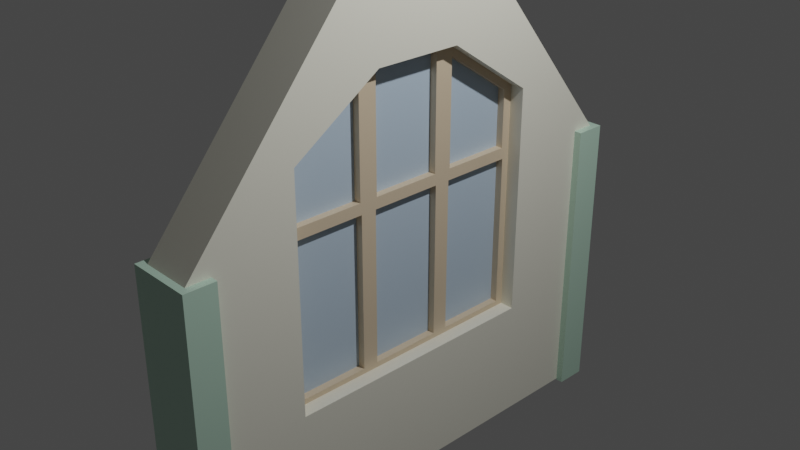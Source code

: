 # Source: Window02_house3.blend  (saved by Blender 2.90.8; exported with 4.5.12 LTS)
import bpy
from mathutils import Matrix  # noqa: F401  (used for matrix-valued properties, if any)

bpy.ops.wm.read_factory_settings(use_empty=True)
scene = bpy.context.scene
scene.name = 'Scene'

# ---- collections
col_collection = bpy.data.collections.new('Collection'); scene.collection.children.link(col_collection)

# ---- materials (node trees are filled in below, after node groups)
mat_wood_house03 = bpy.data.materials.new('Wood_house03')
mat_wood_house03.use_transparent_shadow = False
mat_window_house03 = bpy.data.materials.new('Window_house03')
mat_window_house03.use_transparent_shadow = False
mat_cream_house03 = bpy.data.materials.new('Cream_house03')
mat_cream_house03.use_transparent_shadow = False
mat_green_house03 = bpy.data.materials.new('Green_house03')
mat_green_house03.alpha_threshold = 0.0
mat_green_house03.use_transparent_shadow = False
mat_green_house03.line_color = (0.0, 0.0, 0.0, 1.0)

# ---- material node trees
mat_wood_house03.use_nodes = True; mat_wood_house03.node_tree.nodes.clear()
_N = mat_wood_house03.node_tree.nodes; _L = mat_wood_house03.node_tree.links
n0 = _N.new('ShaderNodeBsdfPrincipled'); n0.name = 'Principled BSDF'; n0.location = (10, 300)
n0.distribution = 'GGX'
n0.subsurface_method = 'BURLEY'
n0.inputs[0].default_value = (0.7305, 0.5841, 0.4125, 1.0)
n0.inputs[3].default_value = 1.45
n0.inputs[27].default_value = (0.0, 0.0, 0.0, 1.0)
n0.inputs[28].default_value = 1.0
n1 = _N.new('ShaderNodeOutputMaterial'); n1.name = 'Material Output'; n1.location = (300, 300)
_L.new(n0.outputs[0], n1.inputs[0])
n1.is_active_output = True
mat_window_house03.use_nodes = True; mat_window_house03.node_tree.nodes.clear()
_N = mat_window_house03.node_tree.nodes; _L = mat_window_house03.node_tree.links
n0 = _N.new('ShaderNodeBsdfPrincipled'); n0.name = 'Principled BSDF'; n0.location = (10, 300)
n0.distribution = 'GGX'
n0.subsurface_method = 'BURLEY'
n0.inputs[0].default_value = (0.5149, 0.6514, 0.7913, 1.0)
n0.inputs[3].default_value = 1.45
n0.inputs[27].default_value = (0.0, 0.0, 0.0, 1.0)
n0.inputs[28].default_value = 1.0
n1 = _N.new('ShaderNodeOutputMaterial'); n1.name = 'Material Output'; n1.location = (300, 300)
_L.new(n0.outputs[0], n1.inputs[0])
n1.is_active_output = True
mat_cream_house03.use_nodes = True; mat_cream_house03.node_tree.nodes.clear()
_N = mat_cream_house03.node_tree.nodes; _L = mat_cream_house03.node_tree.links
n0 = _N.new('ShaderNodeBsdfPrincipled'); n0.name = 'Principled BSDF'; n0.location = (10, 300)
n0.distribution = 'GGX'
n0.subsurface_method = 'BURLEY'
n0.inputs[0].default_value = (0.8963, 0.8796, 0.7605, 1.0)
n0.inputs[3].default_value = 1.45
n0.inputs[27].default_value = (0.0, 0.0, 0.0, 1.0)
n0.inputs[28].default_value = 1.0
n1 = _N.new('ShaderNodeOutputMaterial'); n1.name = 'Material Output'; n1.location = (300, 300)
_L.new(n0.outputs[0], n1.inputs[0])
n1.is_active_output = True
mat_green_house03.use_nodes = True; mat_green_house03.node_tree.nodes.clear()
_N = mat_green_house03.node_tree.nodes; _L = mat_green_house03.node_tree.links
n0 = _N.new('ShaderNodeOutputMaterial'); n0.name = 'Material Output'; n0.location = (300, 300)
n1 = _N.new('ShaderNodeBsdfPrincipled'); n1.name = 'Principled BSDF'; n1.location = (10, 300)
n1.distribution = 'GGX'
n1.subsurface_method = 'BURLEY'
n1.inputs[0].default_value = (0.5089, 0.7305, 0.5972, 1.0)
n1.inputs[2].default_value = 0.4
n1.inputs[3].default_value = 1.45
n1.inputs[27].default_value = (0.0, 0.0, 0.0, 1.0)
n1.inputs[28].default_value = 1.0
_L.new(n1.outputs[0], n0.inputs[0])
n0.is_active_output = True

# ---- world
world_world = bpy.data.worlds.new('World'); scene.world = world_world
world_world.use_nodes = True; world_world.node_tree.nodes.clear()
_N = world_world.node_tree.nodes; _L = world_world.node_tree.links
n0 = _N.new('ShaderNodeOutputWorld'); n0.name = 'World Output'; n0.location = (300, 300)
n1 = _N.new('ShaderNodeBackground'); n1.name = 'Background'; n1.location = (10, 300)
n1.inputs[0].default_value = (0.05088, 0.05088, 0.05088, 1.0)
_L.new(n1.outputs[0], n0.inputs[0])
n0.is_active_output = True
world_world.color = (0.05088, 0.05088, 0.05088)
world_world.use_sun_shadow = False
world_world.sun_shadow_jitter_overblur = 0.0

# ---- cameras
cam_camera = bpy.data.cameras.new('Camera')
cam_camera.clip_end = 100.0
cam_camera.ortho_scale = 7.314

# ---- lights
light_light = bpy.data.lights.new('Light', 'POINT')
light_light.transmission_factor = 0.0
light_light.energy = 1000.0
light_light.shadow_soft_size = 0.1
light_light.shadow_maximum_resolution = 0.006
light_light.use_absolute_resolution = True

# ---- meshes
me_cube_006 = bpy.data.meshes.new('Cube.006')
me_cube_006.from_pydata([(-0.0233, -0.94, 0.2762), (-0.0233, -0.94, -1.49), (-0.0233, -0.3933, -1.49), (-0.0233, -0.3933, 0.2762), (-0.0233, -0.2733, -1.49), (-0.0233, 0.2733, -1.49), (-0.0233, 0.2733, 0.2762), (-0.0233, -0.2733, 0.2762), (-0.0233, 0.94, 0.2762), (-0.0233, 0.94, -1.49), (-0.0233, 0.3933, 0.2762), (0.05746, -0.3933, -1.49), (0.05746, -0.3933, 0.2762), (0.05746, -0.94, 0.2762), (0.05746, 0.2733, -1.49), (0.05746, -0.2733, 0.2762), (0.05746, 0.3933, 0.2762), (-0.02365, -0.93, 0.4062), (-0.02365, -0.93, 1.066), (0.0578, -0.93, 1.066), (-0.02365, -0.4033, 1.6), (-0.02365, -0.4033, 0.4062), (0.0578, -0.2633, 0.4062), (0.0578, 0.4033, 1.6), (0.0578, 0.4033, 0.4062), (-0.02365, -0.2593, 1.696), (-0.02365, 0.2593, 1.696), (-0.02365, -0.2593, 0.4102), (-0.02365, 0.2593, 0.4102), (-0.02365, 0.93, 1.066), (-0.02365, 0.93, 0.4062), (-0.2346, -0.94, -1.49), (-0.2346, -0.93, 1.066), (-0.2346, 0.94, -1.49), (-0.2346, 0.93, 1.066), (0.2688, -0.94, -1.49), (0.2688, -0.93, 1.066), (0.2688, 0.94, -1.49), (0.2688, 0.93, 1.066), (-0.2346, 0.2733, -1.49), (-0.2346, -0.3933, -1.49), (-0.2346, -0.4033, 1.6), (-0.2346, 0.2593, 1.696), (0.2688, -0.3933, -1.49), (0.2688, 0.2733, -1.49), (0.2688, 0.2633, 1.7), (0.2688, -0.4033, 1.6), (-0.2346, -0.94, 0.2762), (-0.2346, 0.94, 0.2762), (0.2688, 0.94, 0.2762), (0.2688, -0.94, 0.2762), (0.2688, 0.2733, 0.2762), (0.2688, -0.3933, 0.2762), (-0.2346, -0.3933, 0.2762), (-0.2346, 0.2733, 0.2762), (0.2688, -0.93, 0.4062), (0.2688, -1.0, -1.55), (0.2688, -0.2733, -1.49), (0.2688, -0.2733, 0.2762), (0.2688, -0.3333, -1.55), (0.2688, 0.3933, -1.49), (0.2688, 0.3933, 0.2762), (0.2688, -0.4033, 0.4062), (0.2688, 0.93, 0.4062), (0.2688, 1.0, -1.55), (0.2688, 0.3333, -1.55), (0.2688, 0.2633, 0.4062), (-0.2346, -0.2733, -1.49), (-0.2346, -1.0, -1.55), (-0.2346, -0.2733, 0.2762), (-0.2346, -0.93, 0.4062), (-0.2346, 0.3933, -1.49), (-0.2346, -0.3333, -1.55), (-0.2346, -0.4033, 0.4062), (-0.2346, 0.3933, 0.2762), (-0.2346, 0.93, 0.4062), (-0.2346, 1.0, -1.55), (-0.2346, 0.3333, -1.55), (-0.2346, 0.2593, 0.4102), (-0.0233, 0.3933, -1.49), (0.05746, -0.94, -1.49), (0.05746, -0.2733, -1.49), (0.05746, 0.2733, 0.2762), (0.05746, 0.94, 0.2762), (0.05746, 0.94, -1.49), (0.05746, 0.3933, -1.49), (-0.2346, -1.0, 0.3362), (-0.2346, -1.0, 1.095), (0.2688, -0.2633, 1.7), (0.2688, -1.0, 1.095), (-0.2346, -0.2593, 1.696), (0.2688, -1.0, 0.3362), (0.2688, -0.2633, 0.4062), (-0.2346, -0.2593, 0.4102), (0.2688, 0.4033, 1.6), (0.2688, -0.3333, 1.77), (0.2688, 0.4033, 0.4062), (0.2688, -0.3333, 0.3362), (0.2688, 1.0, 1.095), (0.2688, 0.3333, 1.77), (0.2688, 1.0, 0.3362), (0.2688, 0.3333, 0.3362), (-0.2346, -0.3333, 1.77), (-0.2346, 0.4033, 1.6), (-0.2346, -0.3333, 0.3362), (-0.2346, 0.4033, 0.4062), (-0.2346, 0.3333, 1.77), (-0.2346, 1.0, 1.095), (-0.2346, 1.0, 0.3362), (-0.2346, 0.3333, 0.3362), (0.0578, -0.4033, 1.6), (0.0578, -0.93, 0.4062), (0.0578, -0.4033, 0.4062), (0.0578, 0.2633, 1.7), (0.0578, -0.2633, 1.7), (0.0578, 0.2633, 0.4062), (0.0578, 0.93, 1.066), (0.0578, 0.93, 0.4062), (-0.02365, 0.4033, 1.6), (-0.02365, 0.4033, 0.4062), (-0.7664, 1.8, 0.3515), (0.681, -1.8, -2.948), (0.681, 1.8, 0.3515), (-0.7664, -1.8, -2.948), (-0.7664, -1.8, 0.3515), (0.681, 1.8, -2.948), (0.681, -1.8, 0.3515), (-0.7664, 1.8, -2.948), (0.681, -0.18, 3.351), (0.681, 0.18, 3.351), (-0.7664, 0.18, 3.351), (-0.7664, -0.18, 3.351), (-0.7664, -0.3333, 1.77), (0.681, -0.3333, 1.77), (-0.7664, -1.0, 1.095), (0.681, -1.0, 1.095), (-0.7664, 0.3333, 1.77), (0.681, 0.3333, 1.77), (-0.7664, 1.0, 1.095), (0.681, 1.0, 1.095), (0.681, 1.0, 0.3515), (0.681, -1.0, 0.3515), (-0.7664, -1.0, -1.55), (0.681, -1.0, -1.55), (-0.7664, 1.0, 0.3515), (-0.7664, 1.0, -1.55), (0.681, 1.0, -1.55), (-0.7664, -1.0, 0.3515), (-0.7664, -0.3333, -1.55), (0.681, -0.3333, -1.55), (-0.7664, 0.3333, -1.55), (0.681, 0.3333, -1.55), (-0.9788, -1.846, 0.3637), (-0.9788, -1.846, -2.961), (-0.9788, -1.615, 0.3637), (-0.9788, -1.615, -2.961), (0.8934, -1.846, 0.3637), (0.8934, -1.846, -2.961), (0.8934, -1.615, 0.3637), (0.8934, -1.615, -2.961), (-0.9788, 1.846, 0.3637), (-0.9788, 1.846, -2.961), (-0.9788, 1.615, 0.3637), (-0.9788, 1.615, -2.961), (0.8934, 1.846, 0.3637), (0.8934, 1.846, -2.961), (0.8934, 1.615, 0.3637), (0.8934, 1.615, -2.961)], [], [(81, 14, 82, 15), (80, 11, 12, 13), (5, 4, 7, 6), (9, 79, 10, 8), (2, 1, 0, 3), (85, 84, 83, 16), (119, 118, 29, 30), (112, 110, 19, 111), (117, 116, 23, 24), (115, 113, 114, 22), (17, 18, 20, 21), (27, 25, 26, 28), (78, 93, 27, 28), (108, 107, 98, 100), (41, 73, 21, 20), (91, 89, 87, 86), (72, 59, 56, 68), (95, 102, 87, 89), (98, 107, 106, 99), (99, 106, 102, 95), (76, 64, 65, 77), (77, 65, 59, 72), (105, 103, 118, 119), (96, 63, 117, 24), (42, 78, 28, 26), (92, 66, 115, 22), (57, 44, 5, 4), (50, 35, 1, 0), (74, 48, 83, 16), (69, 54, 82, 15), (56, 91, 86, 68), (71, 74, 16, 85), (76, 108, 100, 64), (47, 53, 12, 13), (35, 50, 91, 56), (43, 35, 56, 59), (52, 43, 59, 97), (50, 52, 97, 91), (44, 57, 59, 65), (51, 44, 65, 101), (57, 58, 97, 59), (58, 51, 101, 97), (49, 37, 64, 100), (37, 60, 65, 64), (60, 61, 101, 65), (61, 49, 100, 101), (31, 40, 72, 68), (40, 53, 104, 72), (47, 31, 68, 86), (53, 47, 86, 104), (67, 39, 77, 72), (69, 67, 72, 104), (39, 54, 109, 77), (54, 69, 104, 109), (33, 48, 108, 76), (71, 33, 76, 77), (74, 71, 77, 109), (48, 74, 109, 108), (35, 43, 2, 1), (37, 49, 8, 9), (44, 51, 6, 5), (40, 31, 80, 11), (43, 52, 3, 2), (60, 37, 9, 79), (39, 67, 81, 14), (58, 57, 4, 7), (53, 40, 11, 12), (48, 33, 84, 83), (52, 50, 0, 3), (61, 60, 79, 10), (67, 69, 15, 81), (51, 58, 7, 6), (31, 47, 13, 80), (33, 71, 85, 84), (49, 61, 10, 8), (54, 39, 14, 82), (32, 70, 86, 87), (36, 46, 95, 89), (41, 32, 87, 102), (55, 36, 89, 91), (46, 62, 97, 95), (73, 41, 102, 104), (70, 73, 104, 86), (62, 55, 91, 97), (88, 45, 99, 95), (45, 66, 101, 99), (92, 88, 95, 97), (66, 92, 97, 101), (94, 38, 98, 99), (38, 63, 100, 98), (96, 94, 99, 101), (63, 96, 101, 100), (42, 90, 102, 106), (90, 93, 104, 102), (78, 42, 106, 109), (93, 78, 109, 104), (34, 103, 106, 107), (75, 34, 107, 108), (103, 105, 109, 106), (105, 75, 108, 109), (75, 105, 119, 30), (73, 70, 17, 21), (55, 62, 112, 111), (70, 32, 18, 17), (46, 36, 19, 110), (45, 88, 114, 113), (38, 94, 23, 116), (32, 41, 20, 18), (66, 45, 113, 115), (90, 42, 26, 25), (63, 38, 116, 117), (103, 34, 29, 118), (36, 55, 111, 19), (88, 92, 22, 114), (93, 90, 25, 27), (94, 96, 24, 23), (34, 75, 30, 29), (62, 46, 110, 112), (121, 123, 127, 125), (124, 126, 128, 131), (123, 121, 126, 124), (125, 127, 120, 122), (121, 125, 122, 140, 146, 151, 149, 143, 141, 126), (127, 123, 124, 147, 142, 148, 150, 145, 144, 120), (128, 129, 130, 131), (126, 141, 135, 133, 137, 139, 140, 122, 129, 128), (120, 144, 138, 136, 132, 134, 147, 124, 131, 130), (122, 120, 130, 129), (133, 132, 136, 137), (145, 146, 140, 139, 138, 144), (148, 149, 151, 150), (135, 134, 132, 133), (137, 136, 138, 139), (150, 151, 146, 145), (143, 142, 147, 134, 135, 141), (142, 143, 149, 148), (152, 154, 155, 153), (154, 158, 159, 155), (158, 156, 157, 159), (156, 152, 153, 157), (154, 152, 156, 158), (159, 157, 153, 155), (160, 161, 163, 162), (162, 163, 167, 166), (166, 167, 165, 164), (164, 165, 161, 160), (162, 166, 164, 160), (167, 163, 161, 165)])
me_cube_006.polygons.foreach_set('material_index', [1, 1, 1, 1, 1, 1, 1, 1, 1, 1, 1, 1, 0, 0, 0, 0, 0, 0, 0, 0, 0, 0, 0, 0, 0, 0, 0, 0, 0, 0, 0, 0, 0, 0, 0, 0, 0, 0, 0, 0, 0, 0, 0, 0, 0, 0, 0, 0, 0, 0, 0, 0, 0, 0, 0, 0, 0, 0, 0, 0, 0, 0, 0, 0, 0, 0, 0, 0, 0, 0, 0, 0, 0, 0, 0, 0, 0, 0, 0, 0, 0, 0, 0, 0, 0, 0, 0, 0, 0, 0, 0, 0, 0, 0, 0, 0, 0, 0, 0, 0, 0, 0, 0, 0, 0, 0, 0, 0, 0, 0, 0, 0, 0, 0, 0, 0, 0, 0, 2, 2, 2, 2, 2, 2, 2, 2, 2, 2, 2, 2, 2, 2, 2, 2, 2, 2, 3, 3, 3, 3, 3, 3, 3, 3, 3, 3, 3, 3])
_uv = me_cube_006.uv_layers.new(name='UVMap')
_uv.uv.foreach_set('vector', [0.379, 0.09083, 0.379, 0.1592, 0.496, 0.1592, 0.496, 0.09083, 0.379, 0.0075, 0.379, 0.07583, 0.496, 0.07583, 0.496, 0.0075, 0.379, 0.5908, 0.379, 0.6592, 0.496, 0.6592, 0.496, 0.5908, 0.379, 0.5075, 0.379, 0.5758, 0.496, 0.5758, 0.496, 0.5075, 0.379, 0.6742, 0.379, 0.7425, 0.496, 0.7425, 0.496, 0.6742, 0.379, 0.1742, 0.379, 0.2425, 0.496, 0.2425, 0.496, 0.1742, 0.5073, 0.1754, 0.616, 0.1754, 0.613, 0.2413, 0.5101, 0.2413, 0.5073, 0.6754, 0.616, 0.6754, 0.613, 0.7413, 0.5101, 0.7413, 0.5101, 0.5088, 0.613, 0.5088, 0.616, 0.5746, 0.5073, 0.5746, 0.5061, 0.5921, 0.6189, 0.5921, 0.6189, 0.6579, 0.5061, 0.6579, 0.5101, 0.00875, 0.613, 0.00875, 0.616, 0.07458, 0.5073, 0.07458, 0.5064, 0.09258, 0.6185, 0.09258, 0.6185, 0.1574, 0.5064, 0.1574, 0.5064, 0.1574, 0.5064, 0.09258, 0.5064, 0.09258, 0.5064, 0.1574, 0.5, 0.25, 0.625, 0.25, 0.625, 0.5, 0.5, 0.5, 0.616, 0.07458, 0.5073, 0.07458, 0.5073, 0.07458, 0.616, 0.07458, 0.5, 0.75, 0.625, 0.75, 0.625, 1.0, 0.5, 1.0, 0.125, 0.6667, 0.375, 0.6667, 0.375, 0.75, 0.125, 0.75, 0.625, 0.6667, 0.875, 0.6667, 0.875, 0.75, 0.625, 0.75, 0.625, 0.5, 0.875, 0.5, 0.875, 0.5833, 0.625, 0.5833, 0.625, 0.5833, 0.875, 0.5833, 0.875, 0.6667, 0.625, 0.6667, 0.125, 0.5, 0.375, 0.5, 0.375, 0.5833, 0.125, 0.5833, 0.125, 0.5833, 0.375, 0.5833, 0.375, 0.6667, 0.125, 0.6667, 0.5073, 0.1754, 0.616, 0.1754, 0.616, 0.1754, 0.5073, 0.1754, 0.5073, 0.5746, 0.5101, 0.5088, 0.5101, 0.5088, 0.5073, 0.5746, 0.6185, 0.1574, 0.5064, 0.1574, 0.5064, 0.1574, 0.6185, 0.1574, 0.5061, 0.6579, 0.5061, 0.5921, 0.5061, 0.5921, 0.5061, 0.6579, 0.379, 0.6592, 0.379, 0.5908, 0.379, 0.5908, 0.379, 0.6592, 0.496, 0.7425, 0.379, 0.7425, 0.379, 0.7425, 0.496, 0.7425, 0.496, 0.1742, 0.496, 0.2425, 0.496, 0.2425, 0.496, 0.1742, 0.496, 0.09083, 0.496, 0.1592, 0.496, 0.1592, 0.496, 0.09083, 0.375, 0.75, 0.5, 0.75, 0.5, 1.0, 0.375, 1.0, 0.379, 0.1742, 0.496, 0.1742, 0.496, 0.1742, 0.379, 0.1742, 0.375, 0.25, 0.5, 0.25, 0.5, 0.5, 0.375, 0.5, 0.496, 0.0075, 0.496, 0.07583, 0.496, 0.07583, 0.496, 0.0075, 0.379, 0.7425, 0.496, 0.7425, 0.5, 0.75, 0.375, 0.75, 0.379, 0.6742, 0.379, 0.7425, 0.375, 0.75, 0.375, 0.6667, 0.496, 0.6742, 0.379, 0.6742, 0.375, 0.6667, 0.5, 0.6667, 0.496, 0.7425, 0.496, 0.6742, 0.5, 0.6667, 0.5, 0.75, 0.379, 0.5908, 0.379, 0.6592, 0.375, 0.6667, 0.375, 0.5833, 0.496, 0.5908, 0.379, 0.5908, 0.375, 0.5833, 0.5, 0.5833, 0.379, 0.6592, 0.496, 0.6592, 0.5, 0.6667, 0.375, 0.6667, 0.496, 0.6592, 0.496, 0.5908, 0.5, 0.5833, 0.5, 0.6667, 0.496, 0.5075, 0.379, 0.5075, 0.375, 0.5, 0.5, 0.5, 0.379, 0.5075, 0.379, 0.5758, 0.375, 0.5833, 0.375, 0.5, 0.379, 0.5758, 0.496, 0.5758, 0.5, 0.5833, 0.375, 0.5833, 0.496, 0.5758, 0.496, 0.5075, 0.5, 0.5, 0.5, 0.5833, 0.379, 0.0075, 0.379, 0.07583, 0.375, 0.08333, 0.375, 0.0, 0.379, 0.07583, 0.496, 0.07583, 0.5, 0.08333, 0.375, 0.08333, 0.496, 0.0075, 0.379, 0.0075, 0.375, 0.0, 0.5, 0.0, 0.496, 0.07583, 0.496, 0.0075, 0.5, 0.0, 0.5, 0.08333, 0.379, 0.09083, 0.379, 0.1592, 0.375, 0.1667, 0.375, 0.08333, 0.496, 0.09083, 0.379, 0.09083, 0.375, 0.08333, 0.5, 0.08333, 0.379, 0.1592, 0.496, 0.1592, 0.5, 0.1667, 0.375, 0.1667, 0.496, 0.1592, 0.496, 0.09083, 0.5, 0.08333, 0.5, 0.1667, 0.379, 0.2425, 0.496, 0.2425, 0.5, 0.25, 0.375, 0.25, 0.379, 0.1742, 0.379, 0.2425, 0.375, 0.25, 0.375, 0.1667, 0.496, 0.1742, 0.379, 0.1742, 0.375, 0.1667, 0.5, 0.1667, 0.496, 0.2425, 0.496, 0.1742, 0.5, 0.1667, 0.5, 0.25, 0.379, 0.7425, 0.379, 0.6742, 0.379, 0.6742, 0.379, 0.7425, 0.379, 0.5075, 0.496, 0.5075, 0.496, 0.5075, 0.379, 0.5075, 0.379, 0.5908, 0.496, 0.5908, 0.496, 0.5908, 0.379, 0.5908, 0.379, 0.07583, 0.379, 0.0075, 0.379, 0.0075, 0.379, 0.07583, 0.379, 0.6742, 0.496, 0.6742, 0.496, 0.6742, 0.379, 0.6742, 0.379, 0.5758, 0.379, 0.5075, 0.379, 0.5075, 0.379, 0.5758, 0.379, 0.1592, 0.379, 0.09083, 0.379, 0.09083, 0.379, 0.1592, 0.496, 0.6592, 0.379, 0.6592, 0.379, 0.6592, 0.496, 0.6592, 0.496, 0.07583, 0.379, 0.07583, 0.379, 0.07583, 0.496, 0.07583, 0.496, 0.2425, 0.379, 0.2425, 0.379, 0.2425, 0.496, 0.2425, 0.496, 0.6742, 0.496, 0.7425, 0.496, 0.7425, 0.496, 0.6742, 0.496, 0.5758, 0.379, 0.5758, 0.379, 0.5758, 0.496, 0.5758, 0.379, 0.09083, 0.496, 0.09083, 0.496, 0.09083, 0.379, 0.09083, 0.496, 0.5908, 0.496, 0.6592, 0.496, 0.6592, 0.496, 0.5908, 0.379, 0.0075, 0.496, 0.0075, 0.496, 0.0075, 0.379, 0.0075, 0.379, 0.2425, 0.379, 0.1742, 0.379, 0.1742, 0.379, 0.2425, 0.496, 0.5075, 0.496, 0.5758, 0.496, 0.5758, 0.496, 0.5075, 0.496, 0.1592, 0.379, 0.1592, 0.379, 0.1592, 0.496, 0.1592, 0.613, 0.00875, 0.5101, 0.00875, 0.5, 0.0, 0.625, 0.0, 0.613, 0.7413, 0.616, 0.6754, 0.625, 0.6667, 0.625, 0.75, 0.616, 0.07458, 0.613, 0.00875, 0.625, 0.0, 0.625, 0.08333, 0.5101, 0.7413, 0.613, 0.7413, 0.625, 0.75, 0.5, 0.75, 0.616, 0.6754, 0.5073, 0.6754, 0.5, 0.6667, 0.625, 0.6667, 0.5073, 0.07458, 0.616, 0.07458, 0.625, 0.08333, 0.5, 0.08333, 0.5101, 0.00875, 0.5073, 0.07458, 0.5, 0.08333, 0.5, 0.0, 0.5073, 0.6754, 0.5101, 0.7413, 0.5, 0.75, 0.5, 0.6667, 0.6189, 0.6579, 0.6189, 0.5921, 0.625, 0.5833, 0.625, 0.6667, 0.6189, 0.5921, 0.5061, 0.5921, 0.5, 0.5833, 0.625, 0.5833, 0.5061, 0.6579, 0.6189, 0.6579, 0.625, 0.6667, 0.5, 0.6667, 0.5061, 0.5921, 0.5061, 0.6579, 0.5, 0.6667, 0.5, 0.5833, 0.616, 0.5746, 0.613, 0.5088, 0.625, 0.5, 0.625, 0.5833, 0.613, 0.5088, 0.5101, 0.5088, 0.5, 0.5, 0.625, 0.5, 0.5073, 0.5746, 0.616, 0.5746, 0.625, 0.5833, 0.5, 0.5833, 0.5101, 0.5088, 0.5073, 0.5746, 0.5, 0.5833, 0.5, 0.5, 0.6185, 0.1574, 0.6185, 0.09258, 0.625, 0.08333, 0.625, 0.1667, 0.6185, 0.09258, 0.5064, 0.09258, 0.5, 0.08333, 0.625, 0.08333, 0.5064, 0.1574, 0.6185, 0.1574, 0.625, 0.1667, 0.5, 0.1667, 0.5064, 0.09258, 0.5064, 0.1574, 0.5, 0.1667, 0.5, 0.08333, 0.613, 0.2413, 0.616, 0.1754, 0.625, 0.1667, 0.625, 0.25, 0.5101, 0.2413, 0.613, 0.2413, 0.625, 0.25, 0.5, 0.25, 0.616, 0.1754, 0.5073, 0.1754, 0.5, 0.1667, 0.625, 0.1667, 0.5073, 0.1754, 0.5101, 0.2413, 0.5, 0.25, 0.5, 0.1667, 0.5101, 0.2413, 0.5073, 0.1754, 0.5073, 0.1754, 0.5101, 0.2413, 0.5073, 0.07458, 0.5101, 0.00875, 0.5101, 0.00875, 0.5073, 0.07458, 0.5101, 0.7413, 0.5073, 0.6754, 0.5073, 0.6754, 0.5101, 0.7413, 0.5101, 0.00875, 0.613, 0.00875, 0.613, 0.00875, 0.5101, 0.00875, 0.616, 0.6754, 0.613, 0.7413, 0.613, 0.7413, 0.616, 0.6754, 0.6189, 0.5921, 0.6189, 0.6579, 0.6189, 0.6579, 0.6189, 0.5921, 0.613, 0.5088, 0.616, 0.5746, 0.616, 0.5746, 0.613, 0.5088, 0.613, 0.00875, 0.616, 0.07458, 0.616, 0.07458, 0.613, 0.00875, 0.5061, 0.5921, 0.6189, 0.5921, 0.6189, 0.5921, 0.5061, 0.5921, 0.6185, 0.09258, 0.6185, 0.1574, 0.6185, 0.1574, 0.6185, 0.09258, 0.5101, 0.5088, 0.613, 0.5088, 0.613, 0.5088, 0.5101, 0.5088, 0.616, 0.1754, 0.613, 0.2413, 0.613, 0.2413, 0.616, 0.1754, 0.613, 0.7413, 0.5101, 0.7413, 0.5101, 0.7413, 0.613, 0.7413, 0.6189, 0.6579, 0.5061, 0.6579, 0.5061, 0.6579, 0.6189, 0.6579, 0.5064, 0.09258, 0.6185, 0.09258, 0.6185, 0.09258, 0.5064, 0.09258, 0.616, 0.5746, 0.5073, 0.5746, 0.5073, 0.5746, 0.616, 0.5746, 0.613, 0.2413, 0.5101, 0.2413, 0.5101, 0.2413, 0.613, 0.2413, 0.5073, 0.6754, 0.616, 0.6754, 0.616, 0.6754, 0.5073, 0.6754, 0.625, 0.75, 0.875, 0.75, 0.875, 0.75, 0.625, 0.75, 0.875, 0.75, 0.625, 0.75, 0.625, 0.75, 0.875, 0.75, 0.875, 0.75, 0.625, 0.75, 0.625, 0.75, 0.875, 0.75, 0.625, 0.75, 0.875, 0.75, 0.875, 0.75, 0.625, 0.75, 0.625, 0.75, 0.625, 0.75, 0.625, 0.75, 0.625, 0.75, 0.625, 0.75, 0.625, 0.75, 0.625, 0.75, 0.625, 0.75, 0.625, 0.75, 0.625, 0.75, 0.875, 0.75, 0.875, 0.75, 0.875, 0.75, 0.875, 0.75, 0.875, 0.75, 0.875, 0.75, 0.875, 0.75, 0.875, 0.75, 0.875, 0.75, 0.875, 0.75, 0.625, 0.75, 0.625, 0.75, 0.875, 0.75, 0.875, 0.75, 0.625, 0.75, 0.625, 0.75, 0.625, 0.75, 0.625, 0.75, 0.625, 0.75, 0.625, 0.75, 0.625, 0.75, 0.625, 0.75, 0.625, 0.75, 0.625, 0.75, 0.875, 0.75, 0.875, 0.75, 0.875, 0.75, 0.875, 0.75, 0.875, 0.75, 0.875, 0.75, 0.875, 0.75, 0.875, 0.75, 0.875, 0.75, 0.875, 0.75, 0.625, 0.75, 0.875, 0.75, 0.875, 0.75, 0.625, 0.75, 0.6904, 0.6667, 0.8204, 0.6667, 0.8204, 0.5833, 0.6904, 0.5833, 0.375, 0.3046, 0.375, 0.4346, 0.5547, 0.4346, 0.625, 0.4346, 0.625, 0.3046, 0.5547, 0.3046, 0.1796, 0.6667, 0.3096, 0.6667, 0.3096, 0.5833, 0.1796, 0.5833, 0.6904, 0.75, 0.8204, 0.75, 0.8204, 0.6667, 0.6904, 0.6667, 0.6904, 0.5833, 0.8204, 0.5833, 0.8204, 0.5, 0.6904, 0.5, 0.1796, 0.5833, 0.3096, 0.5833, 0.3096, 0.5, 0.1796, 0.5, 0.375, 0.8154, 0.375, 0.9454, 0.5547, 0.9454, 0.625, 0.9454, 0.625, 0.8154, 0.5547, 0.8154, 0.1796, 0.75, 0.3096, 0.75, 0.3096, 0.6667, 0.1796, 0.6667, 0.375, 0.0, 0.375, 0.25, 0.625, 0.25, 0.625, 0.0, 0.375, 0.25, 0.375, 0.5, 0.625, 0.5, 0.625, 0.25, 0.375, 0.5, 0.375, 0.75, 0.625, 0.75, 0.625, 0.5, 0.375, 0.75, 0.375, 1.0, 0.625, 1.0, 0.625, 0.75, 0.125, 0.5, 0.125, 0.75, 0.375, 0.75, 0.375, 0.5, 0.625, 0.5, 0.625, 0.75, 0.875, 0.75, 0.875, 0.5, 0.375, 0.0, 0.625, 0.0, 0.625, 0.25, 0.375, 0.25, 0.375, 0.25, 0.625, 0.25, 0.625, 0.5, 0.375, 0.5, 0.375, 0.5, 0.625, 0.5, 0.625, 0.75, 0.375, 0.75, 0.375, 0.75, 0.625, 0.75, 0.625, 1.0, 0.375, 1.0, 0.125, 0.5, 0.375, 0.5, 0.375, 0.75, 0.125, 0.75, 0.625, 0.5, 0.875, 0.5, 0.875, 0.75, 0.625, 0.75])
me_cube_006.materials.append(mat_wood_house03)
me_cube_006.materials.append(mat_window_house03)
me_cube_006.materials.append(mat_cream_house03)
me_cube_006.materials.append(mat_green_house03)
me_cube_006.use_remesh_fix_poles = True
me_cube_006.use_remesh_preserve_attributes = False
me_cube_006.use_mirror_vertex_groups = False
me_cube_006.update()

# ---- objects
ob_light = bpy.data.objects.new('Light', light_light)
ob_camera = bpy.data.objects.new('Camera', cam_camera)
ob_window02_house3 = bpy.data.objects.new('Window02_house3', me_cube_006)

# ---- transforms, parenting, visibility, modifiers, constraints
ob_light.location = (4.076, 1.005, 5.904)
ob_light.rotation_euler = (0.6503, 0.05522, 1.866)
ob_light.lock_rotations_4d = False
ob_light.empty_display_type = 'ARROWS'
ob_light.color = (0.0, 0.0, 0.0, 0.0)
ob_light.lineart.crease_threshold = 0.0
ob_camera.location = (7.359, -6.926, 4.958)
ob_camera.rotation_euler = (1.109, 0.0, 0.8149)
ob_camera.lock_rotations_4d = False
ob_camera.empty_display_type = 'ARROWS'
ob_camera.color = (0.0, 0.0, 0.0, 0.0)
ob_camera.display_type = 'WIRE'
ob_camera.lineart.crease_threshold = 0.0
ob_window02_house3.location = (0.0, 0.0, 0.0)
ob_window02_house3.scale = (0.3986, 1.511, 1.0)
ob_window02_house3.lineart.crease_threshold = 0.0

# ---- collection membership
col_collection.objects.link(ob_light)
col_collection.objects.link(ob_camera)
col_collection.objects.link(ob_window02_house3)

# ---- scene / render settings (as saved in the file)
scene.camera = ob_camera
scene.frame_start = 1; scene.frame_end = 250; scene.frame_set(1)
scene.render.engine = 'BLENDER_EEVEE_NEXT'
scene.cycles.use_denoising = False
scene.cycles.samples = 128
scene.cycles.sampling_pattern = 'TABULATED_SOBOL'
scene.cycles.use_adaptive_sampling = False
scene.cycles.use_light_tree = False
scene.view_settings.view_transform = 'Filmic'
bpy.context.view_layer.update()

